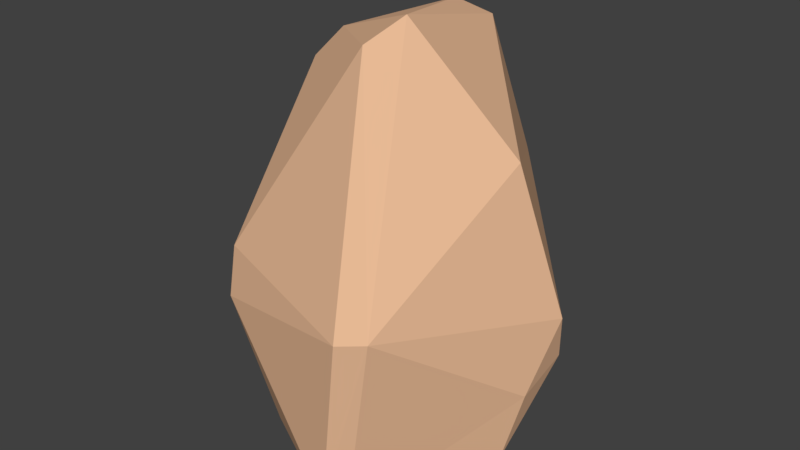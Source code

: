 # Source: pebble_tower.blend  (saved by Blender 2.79.0; exported with 4.5.12 LTS)
import bpy
from mathutils import Matrix  # noqa: F401  (used for matrix-valued properties, if any)

bpy.ops.wm.read_factory_settings(use_empty=True)
scene = bpy.context.scene
scene.name = 'Scene'

# ---- collections
col_collection_1 = bpy.data.collections.new('Collection 1'); scene.collection.children.link(col_collection_1)

# ---- materials (node trees are filled in below, after node groups)
mat_material_001 = bpy.data.materials.new('Material.001')
mat_material_001.alpha_threshold = 0.0
mat_material_001.use_transparent_shadow = False
mat_material_001.diffuse_color = (0.8, 0.4854, 0.298, 1.0)
mat_material_001.roughness = 0.5

# ---- material node trees

# ---- world
world_world = bpy.data.worlds.new('World'); scene.world = world_world
world_world.color = (0.05088, 0.05088, 0.05088)
world_world.use_sun_shadow = False
world_world.sun_shadow_jitter_overblur = 0.0
world_world.cycles.sampling_method = 'MANUAL'

# ---- meshes
me_icosphere = bpy.data.meshes.new('Icosphere')
me_icosphere.from_pydata([(0.2025, -0.492, -0.01798), (0.369, -0.2995, 0.07679), (0.2636, -0.5191, 0.1059), (0.1861, -0.5624, 0.1171), (0.06814, -0.5081, 0.05193), (-0.3051, 0.008083, 1.244), (-0.2661, 0.1072, 1.319), (-0.3283, 0.1592, 1.227), (-0.4048, 0.09374, 1.066), (-0.3918, -0.02379, 1.054), (-0.01654, -0.004297, 1.426), (-0.04658, -0.1074, 1.355), (0.03899, -0.173, 1.317), (0.1291, -0.13, 1.333), (0.08705, -0.027, 1.408), (-0.4278, 0.3568, 0.741), (-0.3523, 0.44, 0.7055), (-0.3749, 0.4214, 0.5262), (-0.4727, 0.3229, 0.4787), (-0.5015, 0.2857, 0.5933), (-0.5507, 0.01272, 0.3263), (-0.5241, -0.09824, 0.2463), (-0.5374, -0.1873, 0.3123), (-0.5613, -0.1434, 0.4493), (-0.5809, -0.03047, 0.438), (0.245, -0.5674, 0.5707), (0.322, -0.5241, 0.5561), (0.3624, -0.4058, 0.6944), (0.2975, -0.4461, 0.8019), (0.225, -0.5222, 0.7303), (0.5404, 0.1476, 0.5523), (0.5526, 0.03843, 0.5531), (0.5185, -0.06501, 0.4101), (0.5179, -0.03422, 0.2544), (0.537, 0.1057, 0.3269), (0.4799, 0.2146, 0.4321), (-0.06708, -0.3351, -0.02354), (-0.1858, -0.3604, 0.04669), (-0.2967, -0.307, 0.1128), (-0.239, -0.2401, 0.009904), (-0.1309, -0.2304, -0.02331), (-0.2202, -0.4552, 0.5187), (-0.2866, -0.3988, 0.6731), (-0.3309, -0.3046, 0.792), (-0.4167, -0.326, 0.6171), (-0.4002, -0.3604, 0.4714), (-0.2893, -0.4138, 0.4053), (0.0395, 0.3609, -0.004194), (-0.07853, 0.317, 0.02791), (-0.1463, 0.3895, 0.1281), (-0.02604, 0.4926, 0.1515), (0.06702, 0.4726, 0.1209), (0.2006, 0.316, 0.07323), (0.171, 0.5071, 0.8025), (0.09284, 0.5913, 0.6943), (-0.001288, 0.6064, 0.7014), (-0.01095, 0.6089, 0.8655), (0.07104, 0.5847, 0.9123), (0.4393, -0.002243, 0.9454), (0.4216, 0.105, 0.9634), (0.3071, 0.206, 1.064), (0.3377, 0.07634, 1.134), (0.3771, -0.02774, 1.062), (-0.07473, 0.5376, 1.191), (-0.1296, 0.4616, 1.263), (-0.08048, 0.3898, 1.352), (0.01768, 0.4006, 1.328), (0.005596, 0.5115, 1.247), (0.3736, -0.05922, -0.003076), (0.46, -0.01033, 0.0741), (0.466, -0.1125, 0.08393), (0.3587, -0.1907, -0.006463)], [], [(33, 1, 70), (47, 68, 40), (7, 64, 15), (54, 35, 51), (11, 5, 43), (0, 36, 71), (39, 21, 48), (56, 16, 63), (19, 24, 8), (50, 17, 55), (52, 34, 69), (49, 20, 18), (12, 42, 29), (23, 44, 9), (14, 61, 66), (53, 59, 30), (6, 10, 65), (62, 13, 28), (41, 3, 25), (57, 67, 60), (45, 22, 38), (27, 31, 58), (32, 26, 2), (0, 1, 2, 3, 4), (5, 6, 7, 8, 9), (10, 11, 12, 13, 14), (15, 16, 17, 18, 19), (20, 21, 22, 23, 24), (25, 26, 27, 28, 29), (30, 31, 32, 33, 34, 35), (36, 37, 38, 39, 40), (41, 42, 43, 44, 45, 46), (47, 48, 49, 50, 51, 52), (53, 54, 55, 56, 57), (58, 59, 60, 61, 62), (63, 64, 65, 66, 67), (68, 69, 70, 71), (4, 37, 36, 0), (41, 25, 29, 42), (5, 11, 10, 6), (53, 30, 35, 54), (7, 15, 19, 8), (11, 43, 42, 12), (62, 28, 27, 58), (47, 40, 39, 48), (45, 38, 37, 46), (46, 4, 3, 41), (20, 49, 48, 21), (28, 13, 12, 29), (17, 50, 49, 18), (50, 55, 54, 51), (67, 57, 56, 63), (52, 69, 68, 47), (69, 34, 33, 70), (57, 60, 59, 53), (34, 52, 51, 35), (32, 2, 1, 33), (71, 36, 40, 68), (38, 22, 21, 39), (70, 1, 0, 71), (66, 61, 60, 67), (64, 7, 6, 65), (65, 10, 14, 66), (61, 14, 13, 62), (16, 56, 55, 17), (24, 19, 18, 20), (9, 44, 43, 5), (31, 27, 26, 32), (63, 16, 15, 64), (8, 24, 23, 9), (44, 23, 22, 45), (2, 26, 25, 3), (58, 31, 30, 59), (46, 37, 4)])
me_icosphere.materials.append(mat_material_001)
me_icosphere.use_remesh_preserve_volume = False
me_icosphere.use_remesh_preserve_attributes = False
me_icosphere.use_mirror_vertex_groups = False
me_icosphere.update()

# ---- objects
ob_icosphere = bpy.data.objects.new('Icosphere', me_icosphere)

# ---- transforms, parenting, visibility, modifiers, constraints
ob_icosphere.location = (0.0, 0.0, 0.0)
ob_icosphere.lineart.crease_threshold = 0.0
_m = ob_icosphere.modifiers.new('Decimate', 'DECIMATE')
_m.ratio = 0.4

# ---- collection membership
col_collection_1.objects.link(ob_icosphere)

# ---- scene / render settings (as saved in the file)
scene.frame_start = 1; scene.frame_end = 250; scene.frame_set(1)
scene.render.engine = 'BLENDER_EEVEE_NEXT'
scene.render.resolution_percentage = 50
scene.render.dither_intensity = 0.0
scene.cycles.use_denoising = False
scene.cycles.samples = 128
scene.cycles.sampling_pattern = 'TABULATED_SOBOL'
scene.cycles.use_adaptive_sampling = False
scene.cycles.use_light_tree = False
scene.cycles.blur_glossy = 0.0
scene.cycles.sample_clamp_indirect = 0.0
scene.view_settings.view_transform = 'Standard'
bpy.context.view_layer.update()

# ---- added for rendering (the .blend has no active camera and no usable light): camera, sun
cam_auto = bpy.data.cameras.new('AutoCamera')
cam_auto.lens = 50.0
cam_auto.sensor_width = 36.0
cam_auto.clip_end = 1000.0
ob_auto_camera = bpy.data.objects.new('AutoCamera', cam_auto)
scene.collection.objects.link(ob_auto_camera)
ob_auto_camera.location = (2.00748, -2.39367, 2.3161)
ob_auto_camera.rotation_euler = (1.09748, -7.21219e-08, 0.694738)
scene.camera = ob_auto_camera
light_auto_sun = bpy.data.lights.new('AutoSun', 'SUN')
light_auto_sun.energy = 3.0
light_auto_sun.angle = 0.0523599
ob_auto_sun = bpy.data.objects.new('AutoSun', light_auto_sun)
scene.collection.objects.link(ob_auto_sun)
ob_auto_sun.rotation_euler = (0.872665, 0.174533, 0.523599)
bpy.context.view_layer.update()
